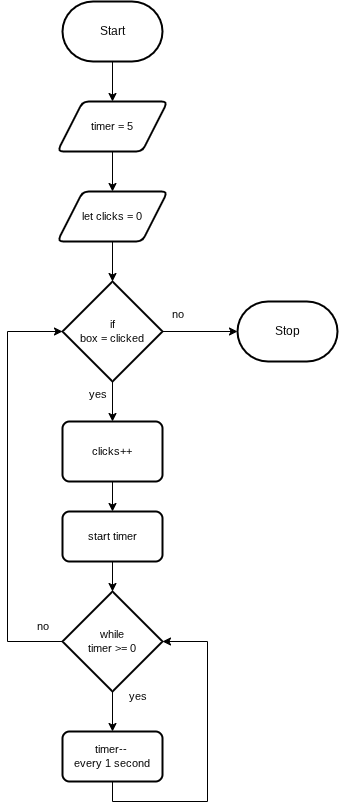

The diagram above was exported from draw.io. Its source (the exported page's mxGraphModel, read from the mxfile embedded in the PNG):
<mxGraphModel dx="1086" dy="658" grid="1" gridSize="10" guides="1" tooltips="1" connect="1" arrows="1" fold="1" page="1" pageScale="1" pageWidth="850" pageHeight="1100" math="0" shadow="0">
  <root>
    <mxCell id="0" />
    <mxCell id="1" parent="0" />
    <mxCell id="5" style="edgeStyle=orthogonalEdgeStyle;shape=connector;rounded=0;html=1;exitX=0.5;exitY=1;exitDx=0;exitDy=0;exitPerimeter=0;entryX=0.5;entryY=0;entryDx=0;entryDy=0;strokeColor=default;align=center;verticalAlign=middle;fontFamily=Helvetica;fontSize=11;fontColor=default;labelBackgroundColor=default;endArrow=classic;" edge="1" parent="1" source="2" target="4">
      <mxGeometry relative="1" as="geometry" />
    </mxCell>
    <mxCell id="2" value="Start" style="strokeWidth=2;html=1;shape=mxgraph.flowchart.terminator;whiteSpace=wrap;" parent="1" vertex="1">
      <mxGeometry x="325" y="30" width="100" height="60" as="geometry" />
    </mxCell>
    <mxCell id="3" value="Stop" style="strokeWidth=2;html=1;shape=mxgraph.flowchart.terminator;whiteSpace=wrap;" parent="1" vertex="1">
      <mxGeometry x="500" y="330" width="100" height="60" as="geometry" />
    </mxCell>
    <mxCell id="7" style="edgeStyle=orthogonalEdgeStyle;shape=connector;rounded=0;html=1;exitX=0.5;exitY=1;exitDx=0;exitDy=0;entryX=0.5;entryY=0;entryDx=0;entryDy=0;strokeColor=default;align=center;verticalAlign=middle;fontFamily=Helvetica;fontSize=11;fontColor=default;labelBackgroundColor=default;endArrow=classic;" edge="1" parent="1" source="4" target="6">
      <mxGeometry relative="1" as="geometry" />
    </mxCell>
    <mxCell id="4" value="timer = 5" style="shape=parallelogram;html=1;strokeWidth=2;perimeter=parallelogramPerimeter;whiteSpace=wrap;rounded=1;arcSize=12;size=0.23;fontFamily=Helvetica;fontSize=11;fontColor=default;labelBackgroundColor=default;" vertex="1" parent="1">
      <mxGeometry x="320" y="130" width="110" height="50" as="geometry" />
    </mxCell>
    <mxCell id="24" style="edgeStyle=orthogonalEdgeStyle;shape=connector;rounded=0;html=1;exitX=0.5;exitY=1;exitDx=0;exitDy=0;strokeColor=default;align=center;verticalAlign=middle;fontFamily=Helvetica;fontSize=11;fontColor=default;labelBackgroundColor=default;endArrow=classic;" edge="1" parent="1" source="6" target="19">
      <mxGeometry relative="1" as="geometry" />
    </mxCell>
    <mxCell id="6" value="let clicks = 0" style="shape=parallelogram;html=1;strokeWidth=2;perimeter=parallelogramPerimeter;whiteSpace=wrap;rounded=1;arcSize=12;size=0.23;fontFamily=Helvetica;fontSize=11;fontColor=default;labelBackgroundColor=default;" vertex="1" parent="1">
      <mxGeometry x="320" y="220" width="110" height="50" as="geometry" />
    </mxCell>
    <mxCell id="25" style="edgeStyle=orthogonalEdgeStyle;shape=connector;rounded=0;html=1;exitX=0.5;exitY=1;exitDx=0;exitDy=0;exitPerimeter=0;entryX=0.5;entryY=0;entryDx=0;entryDy=0;strokeColor=default;align=center;verticalAlign=middle;fontFamily=Helvetica;fontSize=11;fontColor=default;labelBackgroundColor=default;endArrow=classic;" edge="1" parent="1" source="8" target="17">
      <mxGeometry relative="1" as="geometry" />
    </mxCell>
    <mxCell id="8" value="while&lt;div&gt;timer &amp;gt;= 0&lt;/div&gt;" style="strokeWidth=2;html=1;shape=mxgraph.flowchart.decision;whiteSpace=wrap;fontFamily=Helvetica;fontSize=11;fontColor=default;labelBackgroundColor=default;" vertex="1" parent="1">
      <mxGeometry x="325" y="620" width="100" height="100" as="geometry" />
    </mxCell>
    <mxCell id="17" value="timer--&amp;nbsp;&lt;div&gt;every 1 second&lt;/div&gt;" style="rounded=1;whiteSpace=wrap;html=1;absoluteArcSize=1;arcSize=14;strokeWidth=2;fontFamily=Helvetica;fontSize=11;fontColor=default;labelBackgroundColor=default;" vertex="1" parent="1">
      <mxGeometry x="325" y="760" width="100" height="50" as="geometry" />
    </mxCell>
    <mxCell id="21" style="edgeStyle=orthogonalEdgeStyle;shape=connector;rounded=0;html=1;exitX=0.5;exitY=1;exitDx=0;exitDy=0;exitPerimeter=0;entryX=0.5;entryY=0;entryDx=0;entryDy=0;strokeColor=default;align=center;verticalAlign=middle;fontFamily=Helvetica;fontSize=11;fontColor=default;labelBackgroundColor=default;endArrow=classic;" edge="1" parent="1" source="19" target="33">
      <mxGeometry relative="1" as="geometry">
        <mxPoint x="375" y="450" as="targetPoint" />
      </mxGeometry>
    </mxCell>
    <mxCell id="19" value="&lt;div&gt;if&lt;/div&gt;&lt;div&gt;box = clicked&lt;/div&gt;" style="strokeWidth=2;html=1;shape=mxgraph.flowchart.decision;whiteSpace=wrap;fontFamily=Helvetica;fontSize=11;fontColor=default;labelBackgroundColor=default;" vertex="1" parent="1">
      <mxGeometry x="325" y="310" width="100" height="100" as="geometry" />
    </mxCell>
    <mxCell id="22" value="yes" style="text;html=1;align=center;verticalAlign=middle;resizable=0;points=[];autosize=1;strokeColor=none;fillColor=none;fontFamily=Helvetica;fontSize=11;fontColor=default;labelBackgroundColor=default;" vertex="1" parent="1">
      <mxGeometry x="340" y="408" width="40" height="30" as="geometry" />
    </mxCell>
    <mxCell id="27" style="edgeStyle=orthogonalEdgeStyle;shape=connector;rounded=0;html=1;exitX=0.5;exitY=1;exitDx=0;exitDy=0;entryX=1;entryY=0.5;entryDx=0;entryDy=0;entryPerimeter=0;strokeColor=default;align=center;verticalAlign=middle;fontFamily=Helvetica;fontSize=11;fontColor=default;labelBackgroundColor=default;endArrow=classic;" edge="1" parent="1" source="17" target="8">
      <mxGeometry relative="1" as="geometry">
        <Array as="points">
          <mxPoint x="375" y="830" />
          <mxPoint x="470" y="830" />
          <mxPoint x="470" y="670" />
        </Array>
      </mxGeometry>
    </mxCell>
    <mxCell id="28" style="edgeStyle=orthogonalEdgeStyle;shape=connector;rounded=0;html=1;exitX=0;exitY=0.5;exitDx=0;exitDy=0;exitPerimeter=0;entryX=0;entryY=0.5;entryDx=0;entryDy=0;entryPerimeter=0;strokeColor=default;align=center;verticalAlign=middle;fontFamily=Helvetica;fontSize=11;fontColor=default;labelBackgroundColor=default;endArrow=classic;" edge="1" parent="1" source="8" target="19">
      <mxGeometry relative="1" as="geometry">
        <Array as="points">
          <mxPoint x="270" y="670" />
          <mxPoint x="270" y="360" />
        </Array>
      </mxGeometry>
    </mxCell>
    <mxCell id="29" value="yes" style="text;html=1;align=center;verticalAlign=middle;resizable=0;points=[];autosize=1;strokeColor=none;fillColor=none;fontFamily=Helvetica;fontSize=11;fontColor=default;labelBackgroundColor=default;" vertex="1" parent="1">
      <mxGeometry x="380" y="710" width="40" height="30" as="geometry" />
    </mxCell>
    <mxCell id="30" value="no" style="text;html=1;align=center;verticalAlign=middle;resizable=0;points=[];autosize=1;strokeColor=none;fillColor=none;fontFamily=Helvetica;fontSize=11;fontColor=default;labelBackgroundColor=default;" vertex="1" parent="1">
      <mxGeometry x="285" y="640" width="40" height="30" as="geometry" />
    </mxCell>
    <mxCell id="36" style="edgeStyle=orthogonalEdgeStyle;shape=connector;rounded=0;html=1;exitX=0.5;exitY=1;exitDx=0;exitDy=0;entryX=0.5;entryY=0;entryDx=0;entryDy=0;strokeColor=default;align=center;verticalAlign=middle;fontFamily=Helvetica;fontSize=11;fontColor=default;labelBackgroundColor=default;endArrow=classic;" edge="1" parent="1" source="33" target="35">
      <mxGeometry relative="1" as="geometry" />
    </mxCell>
    <mxCell id="33" value="clicks++" style="rounded=1;whiteSpace=wrap;html=1;absoluteArcSize=1;arcSize=14;strokeWidth=2;fontFamily=Helvetica;fontSize=11;fontColor=default;labelBackgroundColor=default;" vertex="1" parent="1">
      <mxGeometry x="325" y="450" width="100" height="60" as="geometry" />
    </mxCell>
    <mxCell id="35" value="start timer" style="rounded=1;whiteSpace=wrap;html=1;absoluteArcSize=1;arcSize=14;strokeWidth=2;fontFamily=Helvetica;fontSize=11;fontColor=default;labelBackgroundColor=default;" vertex="1" parent="1">
      <mxGeometry x="325" y="540" width="100" height="50" as="geometry" />
    </mxCell>
    <mxCell id="37" style="edgeStyle=orthogonalEdgeStyle;shape=connector;rounded=0;html=1;exitX=0.5;exitY=1;exitDx=0;exitDy=0;entryX=0.5;entryY=0;entryDx=0;entryDy=0;entryPerimeter=0;strokeColor=default;align=center;verticalAlign=middle;fontFamily=Helvetica;fontSize=11;fontColor=default;labelBackgroundColor=default;endArrow=classic;" edge="1" parent="1" source="35" target="8">
      <mxGeometry relative="1" as="geometry" />
    </mxCell>
    <mxCell id="38" style="edgeStyle=orthogonalEdgeStyle;shape=connector;rounded=0;html=1;exitX=1;exitY=0.5;exitDx=0;exitDy=0;exitPerimeter=0;entryX=0;entryY=0.5;entryDx=0;entryDy=0;entryPerimeter=0;strokeColor=default;align=center;verticalAlign=middle;fontFamily=Helvetica;fontSize=11;fontColor=default;labelBackgroundColor=default;endArrow=classic;" edge="1" parent="1" source="19" target="3">
      <mxGeometry relative="1" as="geometry" />
    </mxCell>
    <mxCell id="39" value="no" style="text;html=1;align=center;verticalAlign=middle;resizable=0;points=[];autosize=1;strokeColor=none;fillColor=none;fontFamily=Helvetica;fontSize=11;fontColor=default;labelBackgroundColor=default;" vertex="1" parent="1">
      <mxGeometry x="420" y="328" width="40" height="30" as="geometry" />
    </mxCell>
  </root>
</mxGraphModel>